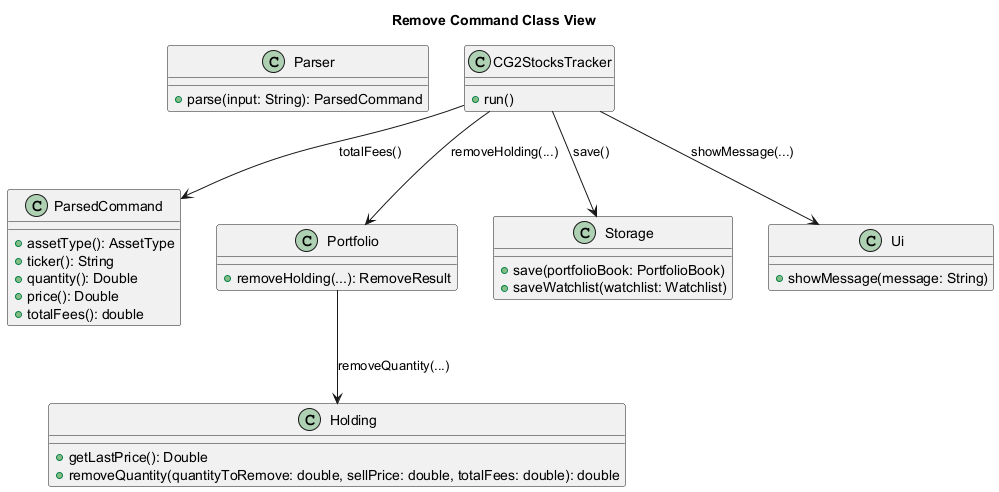

The diagram above was rendered by PlantUML. Its source (embedded in the PNG):
@startuml
title Remove Command Class View

class Parser {
  + parse(input: String): ParsedCommand
}

class ParsedCommand {
  + assetType(): AssetType
  + ticker(): String
  + quantity(): Double
  + price(): Double
  + totalFees(): double
}

class CG2StocksTracker {
  + run()
}

class Portfolio {
  + removeHolding(...): RemoveResult
}

class Holding {
  + getLastPrice(): Double
  + removeQuantity(quantityToRemove: double, sellPrice: double, totalFees: double): double
}

class Storage {
  + save(portfolioBook: PortfolioBook)
  + saveWatchlist(watchlist: Watchlist)
}

class Ui {
  + showMessage(message: String)
}

CG2StocksTracker --> ParsedCommand : totalFees()
CG2StocksTracker --> Portfolio : removeHolding(...)
Portfolio --> Holding : removeQuantity(...)
CG2StocksTracker --> Storage : save()
CG2StocksTracker --> Ui : showMessage(...)
@enduml